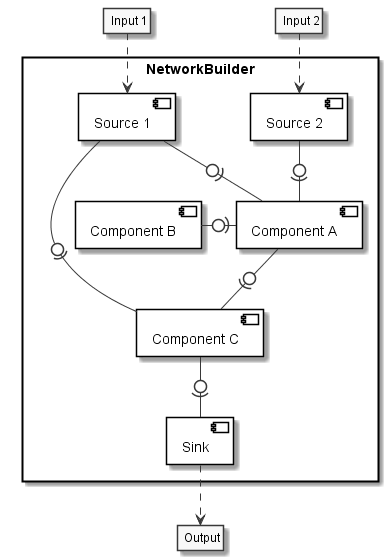

The diagram above was rendered by PlantUML. Its source (embedded in the PNG):
@startuml

  'style options
  skinparam monochrome true
  skinparam circledCharacterRadius 0
  skinparam circledCharacterFontSize 0
  skinparam classAttributeIconSize 0
  hide empty members

  rectangle NetworkBuilder {
    component "Source 1" as Source1{
    }
    component "Source 2" as Source2{
    }
    component "Component A" as CompA {
    }
    component "Component B" as CompB {
    }
    component "Component C" as CompC {
    }
    component Sink {
    }

    Source1 -0)- CompA
    Source2 -0)- CompA
    CompB -right0)- CompA
    CompA -0)- CompC
    Source1 -0)- CompC
    CompC -0)- Sink
  }
  "Input 1" ..> Source1
  "Input 2" ..> Source2
  Sink ..> Output
@enduml